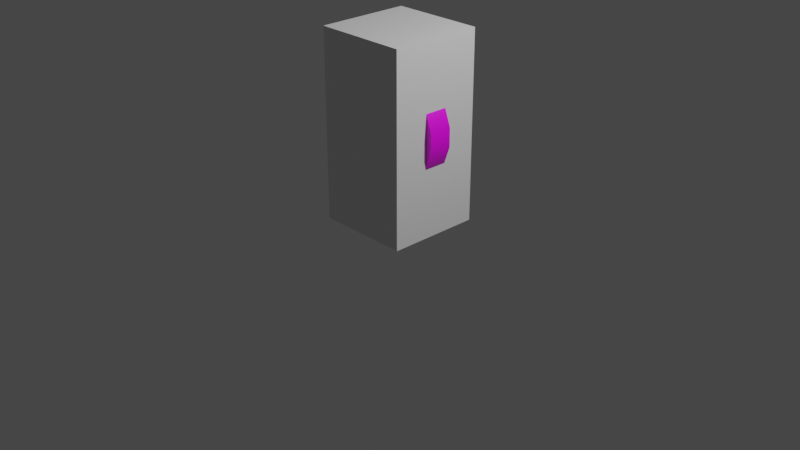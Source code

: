 # Source: coin.blend  (saved by Blender 3.3.6; exported with 4.5.12 LTS)
import bpy
from mathutils import Matrix  # noqa: F401  (used for matrix-valued properties, if any)

bpy.ops.wm.read_factory_settings(use_empty=True)
scene = bpy.context.scene
scene.name = 'Scene'

# ---- collections
col_collection = bpy.data.collections.new('Collection'); scene.collection.children.link(col_collection)

# ---- images (referenced by path relative to the original .blend; pixels are not part of the script)
import os
ASSET_DIR = os.environ.get("B2B_ASSET_DIR", "")  # directory of the original .blend (textures are referenced by path, not embedded)
HERE = os.path.dirname(os.path.abspath(__file__))  # packed textures are extracted next to this script under _unpacked/

def load_image(name, relpath, width, height, colorspace="sRGB"):
    """Load a texture the original file referenced (path relative to the .blend, or extracted next to this script)."""
    p = next((c for c in (os.path.join(HERE, relpath), os.path.join(ASSET_DIR, relpath)) if relpath and os.path.exists(c)), "")
    if p:
        img = bpy.data.images.load(p, check_existing=True)
        img.name = name
    else:  # same state as the original file: an image datablock whose file is absent (Cycles renders it pink)
        img = bpy.data.images.new(name, width, height)
        img.source = "FILE"
        img.filepath = "//" + (relpath or name)
    img.colorspace_settings.name = colorspace
    return img
img_coin_normal_png = load_image('coin_normal.png', 'coin_normal.png', 1024, 1024, 'sRGB')

# ---- materials (node trees are filled in below, after node groups)
mat_material = bpy.data.materials.new('Material')
mat_material.alpha_threshold = 0.0
mat_material.use_transparent_shadow = False
mat_material.roughness = 0.5
mat_material.line_color = (0.0, 0.0, 0.0, 1.0)
mat_material_001 = bpy.data.materials.new('Material.001')
mat_material_001.use_transparent_shadow = False

# ---- material node trees
mat_material.use_nodes = True; mat_material.node_tree.nodes.clear()
_N = mat_material.node_tree.nodes; _L = mat_material.node_tree.links
n0 = _N.new('ShaderNodeOutputMaterial'); n0.name = 'Material Output'; n0.location = (300, 300)
n1 = _N.new('ShaderNodeBsdfPrincipled'); n1.name = 'Principled BSDF'; n1.location = (10, 300)
n1.distribution = 'GGX'
n1.subsurface_method = 'RANDOM_WALK_SKIN'
n1.inputs[3].default_value = 1.45
n1.inputs[27].default_value = (0.0, 0.0, 0.0, 1.0)
n1.inputs[28].default_value = 1.0
_L.new(n1.outputs[0], n0.inputs[0])
n0.is_active_output = True
mat_material_001.use_nodes = True; mat_material_001.node_tree.nodes.clear()
_N = mat_material_001.node_tree.nodes; _L = mat_material_001.node_tree.links
n0 = _N.new('ShaderNodeBsdfPrincipled'); n0.name = 'Principled BSDF'; n0.location = (10, 300)
n0.distribution = 'GGX'
n0.subsurface_method = 'RANDOM_WALK_SKIN'
n0.inputs[3].default_value = 1.45
n0.inputs[27].default_value = (0.0, 0.0, 0.0, 1.0)
n0.inputs[28].default_value = 1.0
n1 = _N.new('ShaderNodeOutputMaterial'); n1.name = 'Material Output'; n1.location = (300, 300)
n2 = _N.new('ShaderNodeTexImage'); n2.name = 'Image Texture'; n2.location = (-280, 280)
n2.image = img_coin_normal_png
_L.new(n0.outputs[0], n1.inputs[0])
_L.new(n2.outputs[0], n0.inputs[0])
n1.is_active_output = True

# ---- world
world_world = bpy.data.worlds.new('World'); scene.world = world_world
world_world.use_nodes = True; world_world.node_tree.nodes.clear()
_N = world_world.node_tree.nodes; _L = world_world.node_tree.links
n0 = _N.new('ShaderNodeOutputWorld'); n0.name = 'World Output'; n0.location = (300, 300)
n1 = _N.new('ShaderNodeBackground'); n1.name = 'Background'; n1.location = (10, 300)
n1.inputs[0].default_value = (0.05088, 0.05088, 0.05088, 1.0)
_L.new(n1.outputs[0], n0.inputs[0])
n0.is_active_output = True
world_world.color = (0.05088, 0.05088, 0.05088)
world_world.use_sun_shadow = False
world_world.sun_shadow_jitter_overblur = 0.0

# ---- cameras
cam_camera = bpy.data.cameras.new('Camera')
cam_camera.clip_end = 100.0
cam_camera.ortho_scale = 7.314

# ---- lights
light_light = bpy.data.lights.new('Light', 'POINT')
light_light.transmission_factor = 0.0
light_light.energy = 1000.0
light_light.shadow_soft_size = 0.1
light_light.shadow_maximum_resolution = 0.006
light_light.use_absolute_resolution = True

# ---- meshes
me_cube = bpy.data.meshes.new('Cube')
me_cube.from_pydata([(0.5, 0.5, 2.0), (0.5, 0.5, 0.0), (0.5, -0.5, 2.0), (0.5, -0.5, 0.0), (-0.5, 0.5, 2.0), (-0.5, 0.5, 0.0), (-0.5, -0.5, 2.0), (-0.5, -0.5, 0.0)], [], [(0, 4, 6, 2), (3, 2, 6, 7), (7, 6, 4, 5), (5, 1, 3, 7), (1, 0, 2, 3), (5, 4, 0, 1)])
_uv = me_cube.uv_layers.new(name='UVMap')
_uv.uv.foreach_set('vector', [0.625, 0.5, 0.875, 0.5, 0.875, 0.75, 0.625, 0.75, 0.375, 0.75, 0.625, 0.75, 0.625, 1.0, 0.375, 1.0, 0.375, 0.0, 0.625, 0.0, 0.625, 0.25, 0.375, 0.25, 0.125, 0.5, 0.375, 0.5, 0.375, 0.75, 0.125, 0.75, 0.375, 0.5, 0.625, 0.5, 0.625, 0.75, 0.375, 0.75, 0.375, 0.25, 0.625, 0.25, 0.625, 0.5, 0.375, 0.5])
me_cube.materials.append(mat_material)
me_cube.use_mirror_vertex_groups = False
me_cube.update()
me_cylinder = bpy.data.meshes.new('Cylinder')
me_cylinder.from_pydata([(7.037e-10, 0.575, -0.125), (7.037e-10, 0.575, 0.125), (0.1967, 0.5403, -0.125), (0.1967, 0.5403, 0.125), (0.3696, 0.4405, -0.125), (0.3696, 0.4405, 0.125), (0.498, 0.2875, -0.125), (0.498, 0.2875, 0.125), (0.5663, 0.09985, -0.125), (0.5663, 0.09985, 0.125), (0.5663, -0.09985, -0.125), (0.5663, -0.09985, 0.125), (0.498, -0.2875, -0.125), (0.498, -0.2875, 0.125), (0.3696, -0.4405, -0.125), (0.3696, -0.4405, 0.125), (0.1967, -0.5403, -0.125), (0.1967, -0.5403, 0.125), (7.037e-10, -0.575, -0.125), (7.037e-10, -0.575, 0.125), (-0.1967, -0.5403, -0.125), (-0.1967, -0.5403, 0.125), (-0.3696, -0.4405, -0.125), (-0.3696, -0.4405, 0.125), (-0.498, -0.2875, -0.125), (-0.498, -0.2875, 0.125), (-0.5663, -0.09985, -0.125), (-0.5663, -0.09985, 0.125), (-0.5663, 0.09985, -0.125), (-0.5663, 0.09985, 0.125), (-0.498, 0.2875, -0.125), (-0.498, 0.2875, 0.125), (-0.3696, 0.4405, -0.125), (-0.3696, 0.4405, 0.125), (-0.1967, 0.5403, -0.125), (-0.1967, 0.5403, 0.125), (7.037e-10, 0.575, -0.125), (0.1967, 0.5403, -0.125), (0.1967, 0.5403, 0.125), (7.037e-10, 0.575, 0.125), (0.3696, 0.4405, -0.125), (0.3696, 0.4405, 0.125), (0.498, 0.2875, -0.125), (0.498, 0.2875, 0.125), (0.5663, 0.09985, -0.125), (0.5663, 0.09985, 0.125), (0.5663, -0.09985, -0.125), (0.5663, -0.09985, 0.125), (0.498, -0.2875, -0.125), (0.498, -0.2875, 0.125), (0.3696, -0.4405, -0.125), (0.3696, -0.4405, 0.125), (0.1967, -0.5403, -0.125), (0.1967, -0.5403, 0.125), (7.037e-10, -0.575, -0.125), (7.037e-10, -0.575, 0.125), (-0.1967, -0.5403, -0.125), (-0.1967, -0.5403, 0.125), (-0.3696, -0.4405, -0.125), (-0.3696, -0.4405, 0.125), (-0.498, -0.2875, -0.125), (-0.498, -0.2875, 0.125), (-0.5663, -0.09985, -0.125), (-0.5663, -0.09985, 0.125), (-0.5663, 0.09985, -0.125), (-0.5663, 0.09985, 0.125), (-0.498, 0.2875, -0.125), (-0.498, 0.2875, 0.125), (-0.3696, 0.4405, -0.125), (-0.3696, 0.4405, 0.125), (-0.1967, 0.5403, -0.125), (-0.1967, 0.5403, 0.125)], [], [(36, 39, 38, 37), (37, 38, 41, 40), (40, 41, 43, 42), (42, 43, 45, 44), (44, 45, 47, 46), (46, 47, 49, 48), (48, 49, 51, 50), (50, 51, 53, 52), (52, 53, 55, 54), (54, 55, 57, 56), (56, 57, 59, 58), (58, 59, 61, 60), (60, 61, 63, 62), (62, 63, 65, 64), (64, 65, 67, 66), (66, 67, 69, 68), (3, 1, 71, 33, 31, 29, 27, 25, 23, 21, 19, 17, 15, 13, 11, 9, 7, 5), (68, 69, 35, 70), (70, 35, 39, 36), (0, 2, 4, 6, 8, 10, 12, 14, 16, 18, 20, 22, 24, 26, 28, 30, 32, 34)])
me_cylinder.polygons.foreach_set('use_smooth', [True] * 20)
_uv = me_cylinder.uv_layers.new(name='UVMap')
_uv.uv.foreach_set('vector', [0.9831, 0.6959, 0.8305, 0.6917, 0.8305, 0.5134, 0.9831, 0.5178, 0.9831, 0.5178, 0.8305, 0.5134, 0.8305, 0.3182, 0.9831, 0.3228, 0.9831, 0.3306, 0.8305, 0.326, 0.8305, 0.09074, 0.9831, 0.09537, 0.9939, 0.249, 0.8305, 0.2481, 0.8305, 0.006864, 0.9939, 0.0114, 0.9722, 0.4844, 0.8413, 0.4844, 0.8316, 0.2772, 0.9839, 0.2772, 0.9839, 0.2772, 0.8316, 0.2772, 0.8316, 0.008542, 0.9839, 0.008542, 0.9882, 1.004, 0.8312, 1.004, 0.8454, 0.8119, 0.9751, 0.8138, 0.9751, 0.8138, 0.8454, 0.8119, 0.8325, 0.5946, 0.9895, 0.5965, 0.9895, 0.5965, 0.8325, 0.5946, 0.8334, 0.3707, 0.9904, 0.3726, 0.9904, 0.3726, 0.8334, 0.3707, 0.8262, 0.1673, 0.9993, 0.1692, 0.9993, 0.1692, 0.8262, 0.1673, 0.835, 0.0175, 0.992, 0.0175, 0.9879, 1.004, 0.8373, 1.004, 0.8485, 0.853, 0.9757, 0.8532, 0.9757, 0.8532, 0.8485, 0.853, 0.8365, 0.6502, 0.987, 0.6503, 0.987, 0.6503, 0.8365, 0.6502, 0.8365, 0.4268, 0.987, 0.427, 0.987, 0.427, 0.8365, 0.4268, 0.8368, 0.21, 0.9873, 0.2102, 0.9873, 0.2102, 0.8368, 0.21, 0.8373, 0.007661, 0.9879, 0.007661, 0.2756, 0.96, 0.2047, 0.9846, 0.1339, 0.96, 0.07152, 0.8891, 0.02525, 0.7805, 0.0006313, 0.6473, 0.0006313, 0.5055, 0.02525, 0.3723, 0.07152, 0.2637, 0.1339, 0.1928, 0.2047, 0.1682, 0.2756, 0.1928, 0.338, 0.2637, 0.3842, 0.3723, 0.4088, 0.5055, 0.4088, 0.6473, 0.3842, 0.7805, 0.338, 0.8891, 0.9831, 1.006, 0.8305, 1.003, 0.8305, 0.8223, 0.9831, 0.8261, 0.9831, 0.8261, 0.8305, 0.8223, 0.8305, 0.6917, 0.9831, 0.6959, 0.602, 0.9959, 0.5301, 0.9705, 0.4669, 0.8976, 0.42, 0.7857, 0.3951, 0.6486, 0.3951, 0.5026, 0.42, 0.3655, 0.4669, 0.2536, 0.5301, 0.1807, 0.602, 0.1553, 0.6739, 0.1807, 0.7371, 0.2536, 0.784, 0.3655, 0.809, 0.5026, 0.809, 0.6486, 0.784, 0.7857, 0.7371, 0.8976, 0.6739, 0.9705])
me_cylinder.materials.append(mat_material_001)
me_cylinder.update()

# ---- objects
ob_cube = bpy.data.objects.new('Cube', me_cube)
ob_light = bpy.data.objects.new('Light', light_light)
ob_camera = bpy.data.objects.new('Camera', cam_camera)
ob_coin_visible = bpy.data.objects.new('coin_visible', me_cylinder)

# ---- transforms, parenting, visibility, modifiers, constraints
ob_cube.location = (0.0, 0.0, 0.0)
ob_cube.lock_rotations_4d = False
ob_cube.empty_display_type = 'ARROWS'
ob_cube.lineart.crease_threshold = 0.0
ob_light.location = (4.076, 1.005, 5.904)
ob_light.rotation_euler = (0.6503, 0.05522, 1.866)
ob_light.lock_rotations_4d = False
ob_light.empty_display_type = 'ARROWS'
ob_light.color = (0.0, 0.0, 0.0, 0.0)
ob_light.lineart.crease_threshold = 0.0
ob_camera.location = (7.359, -6.926, 4.958)
ob_camera.rotation_euler = (1.109, 0.0, 0.8149)
ob_camera.lock_rotations_4d = False
ob_camera.empty_display_type = 'ARROWS'
ob_camera.color = (0.0, 0.0, 0.0, 0.0)
ob_camera.display_type = 'WIRE'
ob_camera.lineart.crease_threshold = 0.0
ob_coin_visible.location = (0.0, 0.0, 1.015)
ob_coin_visible.rotation_euler = (1.571, -0.0, 0.0)

# ---- collection membership
col_collection.objects.link(ob_cube)
col_collection.objects.link(ob_light)
col_collection.objects.link(ob_camera)
col_collection.objects.link(ob_coin_visible)

# ---- scene / render settings (as saved in the file)
scene.camera = ob_camera
scene.frame_start = 1; scene.frame_end = 250; scene.frame_set(1)
scene.render.engine = 'BLENDER_EEVEE_NEXT'
scene.cycles.sampling_pattern = 'TABULATED_SOBOL'
scene.cycles.use_light_tree = False
scene.view_settings.view_transform = 'Filmic'
bpy.context.view_layer.update()
